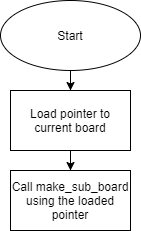

The diagram above was exported from draw.io. Its source (the exported page's mxGraphModel, read from the mxfile embedded in the PNG):
<mxGraphModel dx="483" dy="692" grid="1" gridSize="10" guides="1" tooltips="1" connect="1" arrows="1" fold="1" page="1" pageScale="1" pageWidth="827" pageHeight="1169" math="0" shadow="0">
  <root>
    <mxCell id="WIyWlLk6GJQsqaUBKTNV-0" />
    <mxCell id="WIyWlLk6GJQsqaUBKTNV-1" parent="WIyWlLk6GJQsqaUBKTNV-0" />
    <mxCell id="XBxgUZhrcJbJwzfhgYX7-2" style="edgeStyle=orthogonalEdgeStyle;rounded=0;orthogonalLoop=1;jettySize=auto;html=1;exitX=0.5;exitY=1;exitDx=0;exitDy=0;" edge="1" parent="WIyWlLk6GJQsqaUBKTNV-1" source="XBxgUZhrcJbJwzfhgYX7-0" target="XBxgUZhrcJbJwzfhgYX7-1">
      <mxGeometry relative="1" as="geometry" />
    </mxCell>
    <mxCell id="XBxgUZhrcJbJwzfhgYX7-0" value="Start" style="ellipse;whiteSpace=wrap;html=1;" vertex="1" parent="WIyWlLk6GJQsqaUBKTNV-1">
      <mxGeometry x="170" y="30" width="140" height="70" as="geometry" />
    </mxCell>
    <mxCell id="XBxgUZhrcJbJwzfhgYX7-4" style="edgeStyle=orthogonalEdgeStyle;rounded=0;orthogonalLoop=1;jettySize=auto;html=1;exitX=0.5;exitY=1;exitDx=0;exitDy=0;" edge="1" parent="WIyWlLk6GJQsqaUBKTNV-1" source="XBxgUZhrcJbJwzfhgYX7-1" target="XBxgUZhrcJbJwzfhgYX7-3">
      <mxGeometry relative="1" as="geometry" />
    </mxCell>
    <mxCell id="XBxgUZhrcJbJwzfhgYX7-1" value="Load pointer to current board" style="rounded=0;whiteSpace=wrap;html=1;" vertex="1" parent="WIyWlLk6GJQsqaUBKTNV-1">
      <mxGeometry x="180" y="120" width="120" height="60" as="geometry" />
    </mxCell>
    <mxCell id="XBxgUZhrcJbJwzfhgYX7-3" value="Call make_sub_board using the loaded pointer" style="rounded=0;whiteSpace=wrap;html=1;" vertex="1" parent="WIyWlLk6GJQsqaUBKTNV-1">
      <mxGeometry x="180" y="200" width="120" height="60" as="geometry" />
    </mxCell>
  </root>
</mxGraphModel>